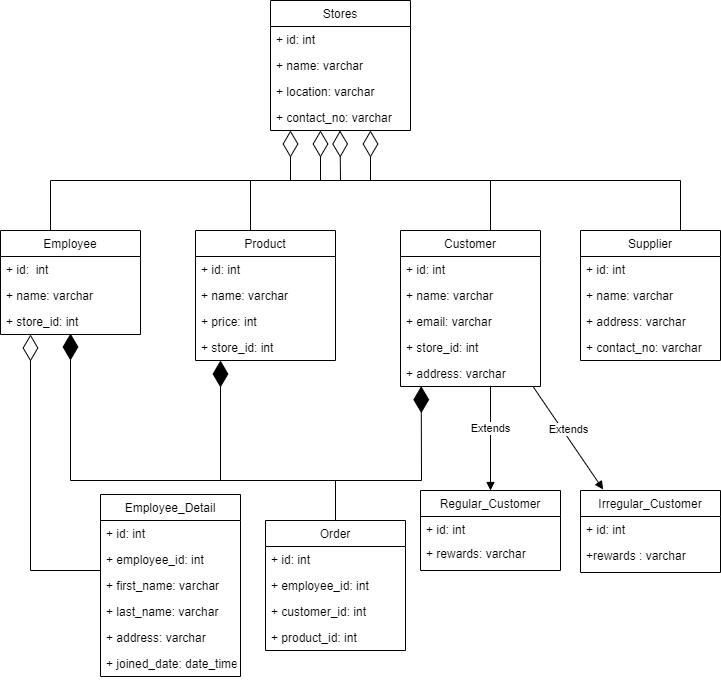

The diagram above was exported from draw.io. Its source (the exported page's mxGraphModel, read from the mxfile embedded in the PNG):
<mxGraphModel dx="782" dy="539" grid="1" gridSize="10" guides="1" tooltips="1" connect="1" arrows="1" fold="1" page="1" pageScale="1" pageWidth="850" pageHeight="1100" math="0" shadow="0">
  <root>
    <mxCell id="0" />
    <mxCell id="1" parent="0" />
    <mxCell id="ga1ZgHnIolbwL8tQN2jr-1" value="Stores" style="swimlane;fontStyle=0;childLayout=stackLayout;horizontal=1;startSize=26;fillColor=none;horizontalStack=0;resizeParent=1;resizeParentMax=0;resizeLast=0;collapsible=1;marginBottom=0;" parent="1" vertex="1">
      <mxGeometry x="360" y="40" width="140" height="130" as="geometry" />
    </mxCell>
    <mxCell id="ga1ZgHnIolbwL8tQN2jr-2" value="+ id: int" style="text;strokeColor=none;fillColor=none;align=left;verticalAlign=top;spacingLeft=4;spacingRight=4;overflow=hidden;rotatable=0;points=[[0,0.5],[1,0.5]];portConstraint=eastwest;" parent="ga1ZgHnIolbwL8tQN2jr-1" vertex="1">
      <mxGeometry y="26" width="140" height="26" as="geometry" />
    </mxCell>
    <mxCell id="ga1ZgHnIolbwL8tQN2jr-3" value="+ name: varchar" style="text;strokeColor=none;fillColor=none;align=left;verticalAlign=top;spacingLeft=4;spacingRight=4;overflow=hidden;rotatable=0;points=[[0,0.5],[1,0.5]];portConstraint=eastwest;" parent="ga1ZgHnIolbwL8tQN2jr-1" vertex="1">
      <mxGeometry y="52" width="140" height="26" as="geometry" />
    </mxCell>
    <mxCell id="ga1ZgHnIolbwL8tQN2jr-4" value="+ location: varchar&#10;" style="text;strokeColor=none;fillColor=none;align=left;verticalAlign=top;spacingLeft=4;spacingRight=4;overflow=hidden;rotatable=0;points=[[0,0.5],[1,0.5]];portConstraint=eastwest;" parent="ga1ZgHnIolbwL8tQN2jr-1" vertex="1">
      <mxGeometry y="78" width="140" height="26" as="geometry" />
    </mxCell>
    <mxCell id="ga1ZgHnIolbwL8tQN2jr-31" value="+ contact_no: varchar&#10;" style="text;strokeColor=none;fillColor=none;align=left;verticalAlign=top;spacingLeft=4;spacingRight=4;overflow=hidden;rotatable=0;points=[[0,0.5],[1,0.5]];portConstraint=eastwest;" parent="ga1ZgHnIolbwL8tQN2jr-1" vertex="1">
      <mxGeometry y="104" width="140" height="26" as="geometry" />
    </mxCell>
    <mxCell id="ga1ZgHnIolbwL8tQN2jr-5" value="" style="endArrow=diamondThin;endFill=1;endSize=24;html=1;rounded=0;fontSize=14;" parent="1" edge="1">
      <mxGeometry width="160" relative="1" as="geometry">
        <mxPoint x="310" y="520" as="sourcePoint" />
        <mxPoint x="310" y="400" as="targetPoint" />
      </mxGeometry>
    </mxCell>
    <mxCell id="ga1ZgHnIolbwL8tQN2jr-7" value="Supplier" style="swimlane;fontStyle=0;childLayout=stackLayout;horizontal=1;startSize=26;fillColor=none;horizontalStack=0;resizeParent=1;resizeParentMax=0;resizeLast=0;collapsible=1;marginBottom=0;" parent="1" vertex="1">
      <mxGeometry x="670" y="270" width="140" height="130" as="geometry" />
    </mxCell>
    <mxCell id="ga1ZgHnIolbwL8tQN2jr-8" value="+ id: int" style="text;strokeColor=none;fillColor=none;align=left;verticalAlign=top;spacingLeft=4;spacingRight=4;overflow=hidden;rotatable=0;points=[[0,0.5],[1,0.5]];portConstraint=eastwest;" parent="ga1ZgHnIolbwL8tQN2jr-7" vertex="1">
      <mxGeometry y="26" width="140" height="26" as="geometry" />
    </mxCell>
    <mxCell id="ga1ZgHnIolbwL8tQN2jr-9" value="+ name: varchar" style="text;strokeColor=none;fillColor=none;align=left;verticalAlign=top;spacingLeft=4;spacingRight=4;overflow=hidden;rotatable=0;points=[[0,0.5],[1,0.5]];portConstraint=eastwest;" parent="ga1ZgHnIolbwL8tQN2jr-7" vertex="1">
      <mxGeometry y="52" width="140" height="26" as="geometry" />
    </mxCell>
    <mxCell id="ga1ZgHnIolbwL8tQN2jr-10" value="+ address: varchar" style="text;strokeColor=none;fillColor=none;align=left;verticalAlign=top;spacingLeft=4;spacingRight=4;overflow=hidden;rotatable=0;points=[[0,0.5],[1,0.5]];portConstraint=eastwest;" parent="ga1ZgHnIolbwL8tQN2jr-7" vertex="1">
      <mxGeometry y="78" width="140" height="26" as="geometry" />
    </mxCell>
    <mxCell id="ga1ZgHnIolbwL8tQN2jr-36" value="+ contact_no: varchar" style="text;strokeColor=none;fillColor=none;align=left;verticalAlign=top;spacingLeft=4;spacingRight=4;overflow=hidden;rotatable=0;points=[[0,0.5],[1,0.5]];portConstraint=eastwest;" parent="ga1ZgHnIolbwL8tQN2jr-7" vertex="1">
      <mxGeometry y="104" width="140" height="26" as="geometry" />
    </mxCell>
    <mxCell id="ga1ZgHnIolbwL8tQN2jr-11" value="Employee_Detail" style="swimlane;fontStyle=0;childLayout=stackLayout;horizontal=1;startSize=26;fillColor=none;horizontalStack=0;resizeParent=1;resizeParentMax=0;resizeLast=0;collapsible=1;marginBottom=0;" parent="1" vertex="1">
      <mxGeometry x="190" y="534" width="140" height="182" as="geometry" />
    </mxCell>
    <mxCell id="ga1ZgHnIolbwL8tQN2jr-12" value="+ id: int" style="text;strokeColor=none;fillColor=none;align=left;verticalAlign=top;spacingLeft=4;spacingRight=4;overflow=hidden;rotatable=0;points=[[0,0.5],[1,0.5]];portConstraint=eastwest;" parent="ga1ZgHnIolbwL8tQN2jr-11" vertex="1">
      <mxGeometry y="26" width="140" height="26" as="geometry" />
    </mxCell>
    <mxCell id="ga1ZgHnIolbwL8tQN2jr-13" value="+ employee_id: int" style="text;strokeColor=none;fillColor=none;align=left;verticalAlign=top;spacingLeft=4;spacingRight=4;overflow=hidden;rotatable=0;points=[[0,0.5],[1,0.5]];portConstraint=eastwest;" parent="ga1ZgHnIolbwL8tQN2jr-11" vertex="1">
      <mxGeometry y="52" width="140" height="26" as="geometry" />
    </mxCell>
    <mxCell id="ga1ZgHnIolbwL8tQN2jr-14" value="+ first_name: varchar" style="text;strokeColor=none;fillColor=none;align=left;verticalAlign=top;spacingLeft=4;spacingRight=4;overflow=hidden;rotatable=0;points=[[0,0.5],[1,0.5]];portConstraint=eastwest;" parent="ga1ZgHnIolbwL8tQN2jr-11" vertex="1">
      <mxGeometry y="78" width="140" height="26" as="geometry" />
    </mxCell>
    <mxCell id="ga1ZgHnIolbwL8tQN2jr-41" value="+ last_name: varchar" style="text;strokeColor=none;fillColor=none;align=left;verticalAlign=top;spacingLeft=4;spacingRight=4;overflow=hidden;rotatable=0;points=[[0,0.5],[1,0.5]];portConstraint=eastwest;" parent="ga1ZgHnIolbwL8tQN2jr-11" vertex="1">
      <mxGeometry y="104" width="140" height="26" as="geometry" />
    </mxCell>
    <mxCell id="ga1ZgHnIolbwL8tQN2jr-42" value="+ address: varchar" style="text;strokeColor=none;fillColor=none;align=left;verticalAlign=top;spacingLeft=4;spacingRight=4;overflow=hidden;rotatable=0;points=[[0,0.5],[1,0.5]];portConstraint=eastwest;" parent="ga1ZgHnIolbwL8tQN2jr-11" vertex="1">
      <mxGeometry y="130" width="140" height="26" as="geometry" />
    </mxCell>
    <mxCell id="ga1ZgHnIolbwL8tQN2jr-43" value="+ joined_date: date_time" style="text;strokeColor=none;fillColor=none;align=left;verticalAlign=top;spacingLeft=4;spacingRight=4;overflow=hidden;rotatable=0;points=[[0,0.5],[1,0.5]];portConstraint=eastwest;" parent="ga1ZgHnIolbwL8tQN2jr-11" vertex="1">
      <mxGeometry y="156" width="140" height="26" as="geometry" />
    </mxCell>
    <mxCell id="ga1ZgHnIolbwL8tQN2jr-15" value="Product" style="swimlane;fontStyle=0;childLayout=stackLayout;horizontal=1;startSize=26;fillColor=none;horizontalStack=0;resizeParent=1;resizeParentMax=0;resizeLast=0;collapsible=1;marginBottom=0;" parent="1" vertex="1">
      <mxGeometry x="285" y="270" width="140" height="130" as="geometry" />
    </mxCell>
    <mxCell id="ga1ZgHnIolbwL8tQN2jr-16" value="+ id: int" style="text;strokeColor=none;fillColor=none;align=left;verticalAlign=top;spacingLeft=4;spacingRight=4;overflow=hidden;rotatable=0;points=[[0,0.5],[1,0.5]];portConstraint=eastwest;" parent="ga1ZgHnIolbwL8tQN2jr-15" vertex="1">
      <mxGeometry y="26" width="140" height="26" as="geometry" />
    </mxCell>
    <mxCell id="ga1ZgHnIolbwL8tQN2jr-17" value="+ name: varchar" style="text;strokeColor=none;fillColor=none;align=left;verticalAlign=top;spacingLeft=4;spacingRight=4;overflow=hidden;rotatable=0;points=[[0,0.5],[1,0.5]];portConstraint=eastwest;" parent="ga1ZgHnIolbwL8tQN2jr-15" vertex="1">
      <mxGeometry y="52" width="140" height="26" as="geometry" />
    </mxCell>
    <mxCell id="ga1ZgHnIolbwL8tQN2jr-18" value="+ price: int" style="text;strokeColor=none;fillColor=none;align=left;verticalAlign=top;spacingLeft=4;spacingRight=4;overflow=hidden;rotatable=0;points=[[0,0.5],[1,0.5]];portConstraint=eastwest;" parent="ga1ZgHnIolbwL8tQN2jr-15" vertex="1">
      <mxGeometry y="78" width="140" height="26" as="geometry" />
    </mxCell>
    <mxCell id="ga1ZgHnIolbwL8tQN2jr-37" value="+ store_id: int" style="text;strokeColor=none;fillColor=none;align=left;verticalAlign=top;spacingLeft=4;spacingRight=4;overflow=hidden;rotatable=0;points=[[0,0.5],[1,0.5]];portConstraint=eastwest;" parent="ga1ZgHnIolbwL8tQN2jr-15" vertex="1">
      <mxGeometry y="104" width="140" height="26" as="geometry" />
    </mxCell>
    <mxCell id="ga1ZgHnIolbwL8tQN2jr-19" value="Employee" style="swimlane;fontStyle=0;childLayout=stackLayout;horizontal=1;startSize=26;fillColor=none;horizontalStack=0;resizeParent=1;resizeParentMax=0;resizeLast=0;collapsible=1;marginBottom=0;" parent="1" vertex="1">
      <mxGeometry x="90" y="270" width="140" height="104" as="geometry" />
    </mxCell>
    <mxCell id="ga1ZgHnIolbwL8tQN2jr-20" value="+ id:  int" style="text;strokeColor=none;fillColor=none;align=left;verticalAlign=top;spacingLeft=4;spacingRight=4;overflow=hidden;rotatable=0;points=[[0,0.5],[1,0.5]];portConstraint=eastwest;" parent="ga1ZgHnIolbwL8tQN2jr-19" vertex="1">
      <mxGeometry y="26" width="140" height="26" as="geometry" />
    </mxCell>
    <mxCell id="ga1ZgHnIolbwL8tQN2jr-21" value="+ name: varchar" style="text;strokeColor=none;fillColor=none;align=left;verticalAlign=top;spacingLeft=4;spacingRight=4;overflow=hidden;rotatable=0;points=[[0,0.5],[1,0.5]];portConstraint=eastwest;" parent="ga1ZgHnIolbwL8tQN2jr-19" vertex="1">
      <mxGeometry y="52" width="140" height="26" as="geometry" />
    </mxCell>
    <mxCell id="ga1ZgHnIolbwL8tQN2jr-22" value="+ store_id: int" style="text;strokeColor=none;fillColor=none;align=left;verticalAlign=top;spacingLeft=4;spacingRight=4;overflow=hidden;rotatable=0;points=[[0,0.5],[1,0.5]];portConstraint=eastwest;" parent="ga1ZgHnIolbwL8tQN2jr-19" vertex="1">
      <mxGeometry y="78" width="140" height="26" as="geometry" />
    </mxCell>
    <mxCell id="ga1ZgHnIolbwL8tQN2jr-23" value="Customer" style="swimlane;fontStyle=0;childLayout=stackLayout;horizontal=1;startSize=26;fillColor=none;horizontalStack=0;resizeParent=1;resizeParentMax=0;resizeLast=0;collapsible=1;marginBottom=0;" parent="1" vertex="1">
      <mxGeometry x="490" y="270" width="140" height="156" as="geometry" />
    </mxCell>
    <mxCell id="ga1ZgHnIolbwL8tQN2jr-24" value="+ id: int" style="text;strokeColor=none;fillColor=none;align=left;verticalAlign=top;spacingLeft=4;spacingRight=4;overflow=hidden;rotatable=0;points=[[0,0.5],[1,0.5]];portConstraint=eastwest;" parent="ga1ZgHnIolbwL8tQN2jr-23" vertex="1">
      <mxGeometry y="26" width="140" height="26" as="geometry" />
    </mxCell>
    <mxCell id="ga1ZgHnIolbwL8tQN2jr-25" value="+ name: varchar" style="text;strokeColor=none;fillColor=none;align=left;verticalAlign=top;spacingLeft=4;spacingRight=4;overflow=hidden;rotatable=0;points=[[0,0.5],[1,0.5]];portConstraint=eastwest;" parent="ga1ZgHnIolbwL8tQN2jr-23" vertex="1">
      <mxGeometry y="52" width="140" height="26" as="geometry" />
    </mxCell>
    <mxCell id="ga1ZgHnIolbwL8tQN2jr-38" value="+ email: varchar" style="text;strokeColor=none;fillColor=none;align=left;verticalAlign=top;spacingLeft=4;spacingRight=4;overflow=hidden;rotatable=0;points=[[0,0.5],[1,0.5]];portConstraint=eastwest;" parent="ga1ZgHnIolbwL8tQN2jr-23" vertex="1">
      <mxGeometry y="78" width="140" height="26" as="geometry" />
    </mxCell>
    <mxCell id="ga1ZgHnIolbwL8tQN2jr-26" value="+ store_id: int" style="text;strokeColor=none;fillColor=none;align=left;verticalAlign=top;spacingLeft=4;spacingRight=4;overflow=hidden;rotatable=0;points=[[0,0.5],[1,0.5]];portConstraint=eastwest;" parent="ga1ZgHnIolbwL8tQN2jr-23" vertex="1">
      <mxGeometry y="104" width="140" height="26" as="geometry" />
    </mxCell>
    <mxCell id="ga1ZgHnIolbwL8tQN2jr-39" value="+ address: varchar" style="text;strokeColor=none;fillColor=none;align=left;verticalAlign=top;spacingLeft=4;spacingRight=4;overflow=hidden;rotatable=0;points=[[0,0.5],[1,0.5]];portConstraint=eastwest;" parent="ga1ZgHnIolbwL8tQN2jr-23" vertex="1">
      <mxGeometry y="130" width="140" height="26" as="geometry" />
    </mxCell>
    <mxCell id="ga1ZgHnIolbwL8tQN2jr-27" value="Order" style="swimlane;fontStyle=0;childLayout=stackLayout;horizontal=1;startSize=26;fillColor=none;horizontalStack=0;resizeParent=1;resizeParentMax=0;resizeLast=0;collapsible=1;marginBottom=0;" parent="1" vertex="1">
      <mxGeometry x="355" y="560" width="140" height="130" as="geometry" />
    </mxCell>
    <mxCell id="ga1ZgHnIolbwL8tQN2jr-28" value="+ id: int" style="text;strokeColor=none;fillColor=none;align=left;verticalAlign=top;spacingLeft=4;spacingRight=4;overflow=hidden;rotatable=0;points=[[0,0.5],[1,0.5]];portConstraint=eastwest;" parent="ga1ZgHnIolbwL8tQN2jr-27" vertex="1">
      <mxGeometry y="26" width="140" height="26" as="geometry" />
    </mxCell>
    <mxCell id="ga1ZgHnIolbwL8tQN2jr-29" value="+ employee_id: int" style="text;strokeColor=none;fillColor=none;align=left;verticalAlign=top;spacingLeft=4;spacingRight=4;overflow=hidden;rotatable=0;points=[[0,0.5],[1,0.5]];portConstraint=eastwest;" parent="ga1ZgHnIolbwL8tQN2jr-27" vertex="1">
      <mxGeometry y="52" width="140" height="26" as="geometry" />
    </mxCell>
    <mxCell id="ga1ZgHnIolbwL8tQN2jr-30" value="+ customer_id: int" style="text;strokeColor=none;fillColor=none;align=left;verticalAlign=top;spacingLeft=4;spacingRight=4;overflow=hidden;rotatable=0;points=[[0,0.5],[1,0.5]];portConstraint=eastwest;" parent="ga1ZgHnIolbwL8tQN2jr-27" vertex="1">
      <mxGeometry y="78" width="140" height="26" as="geometry" />
    </mxCell>
    <mxCell id="ga1ZgHnIolbwL8tQN2jr-40" value="+ product_id: int" style="text;strokeColor=none;fillColor=none;align=left;verticalAlign=top;spacingLeft=4;spacingRight=4;overflow=hidden;rotatable=0;points=[[0,0.5],[1,0.5]];portConstraint=eastwest;" parent="ga1ZgHnIolbwL8tQN2jr-27" vertex="1">
      <mxGeometry y="104" width="140" height="26" as="geometry" />
    </mxCell>
    <mxCell id="ga1ZgHnIolbwL8tQN2jr-44" value="" style="endArrow=none;html=1;" parent="1" edge="1">
      <mxGeometry width="50" height="50" relative="1" as="geometry">
        <mxPoint x="140" y="220" as="sourcePoint" />
        <mxPoint x="770" y="220" as="targetPoint" />
      </mxGeometry>
    </mxCell>
    <mxCell id="ga1ZgHnIolbwL8tQN2jr-49" value="" style="endArrow=diamondThin;endFill=0;endSize=24;html=1;rounded=0;fontSize=14;entryX=0.5;entryY=1;entryDx=0;entryDy=0;" parent="1" edge="1">
      <mxGeometry width="160" relative="1" as="geometry">
        <mxPoint x="380" y="220" as="sourcePoint" />
        <mxPoint x="380" y="170" as="targetPoint" />
      </mxGeometry>
    </mxCell>
    <mxCell id="ga1ZgHnIolbwL8tQN2jr-50" value="" style="endArrow=diamondThin;endFill=0;endSize=24;html=1;rounded=0;fontSize=14;entryX=0.5;entryY=1;entryDx=0;entryDy=0;" parent="1" edge="1">
      <mxGeometry width="160" relative="1" as="geometry">
        <mxPoint x="410" y="220" as="sourcePoint" />
        <mxPoint x="410" y="170" as="targetPoint" />
      </mxGeometry>
    </mxCell>
    <mxCell id="ga1ZgHnIolbwL8tQN2jr-51" value="" style="endArrow=diamondThin;endFill=0;endSize=24;html=1;rounded=0;fontSize=14;entryX=0.5;entryY=1;entryDx=0;entryDy=0;" parent="1" edge="1">
      <mxGeometry width="160" relative="1" as="geometry">
        <mxPoint x="430" y="220" as="sourcePoint" />
        <mxPoint x="429.5" y="170" as="targetPoint" />
      </mxGeometry>
    </mxCell>
    <mxCell id="ga1ZgHnIolbwL8tQN2jr-52" value="" style="endArrow=diamondThin;endFill=0;endSize=24;html=1;rounded=0;fontSize=14;entryX=0.5;entryY=1;entryDx=0;entryDy=0;" parent="1" edge="1">
      <mxGeometry width="160" relative="1" as="geometry">
        <mxPoint x="460" y="220" as="sourcePoint" />
        <mxPoint x="460" y="170" as="targetPoint" />
      </mxGeometry>
    </mxCell>
    <mxCell id="ga1ZgHnIolbwL8tQN2jr-54" value="" style="endArrow=none;html=1;" parent="1" edge="1">
      <mxGeometry width="50" height="50" relative="1" as="geometry">
        <mxPoint x="140" y="270" as="sourcePoint" />
        <mxPoint x="140" y="220" as="targetPoint" />
      </mxGeometry>
    </mxCell>
    <mxCell id="ga1ZgHnIolbwL8tQN2jr-55" value="" style="endArrow=none;html=1;" parent="1" edge="1">
      <mxGeometry width="50" height="50" relative="1" as="geometry">
        <mxPoint x="770" y="270" as="sourcePoint" />
        <mxPoint x="770" y="220" as="targetPoint" />
      </mxGeometry>
    </mxCell>
    <mxCell id="ga1ZgHnIolbwL8tQN2jr-56" value="" style="endArrow=none;html=1;" parent="1" edge="1">
      <mxGeometry width="50" height="50" relative="1" as="geometry">
        <mxPoint x="580" y="270" as="sourcePoint" />
        <mxPoint x="580" y="220" as="targetPoint" />
      </mxGeometry>
    </mxCell>
    <mxCell id="ga1ZgHnIolbwL8tQN2jr-57" value="" style="endArrow=none;html=1;" parent="1" edge="1">
      <mxGeometry width="50" height="50" relative="1" as="geometry">
        <mxPoint x="340" y="270" as="sourcePoint" />
        <mxPoint x="340" y="220" as="targetPoint" />
      </mxGeometry>
    </mxCell>
    <mxCell id="ga1ZgHnIolbwL8tQN2jr-58" value="" style="endArrow=diamondThin;endFill=1;endSize=24;html=1;rounded=0;fontSize=14;entryX=0.148;entryY=1.103;entryDx=0;entryDy=0;entryPerimeter=0;" parent="1" edge="1">
      <mxGeometry width="160" relative="1" as="geometry">
        <mxPoint x="511" y="520" as="sourcePoint" />
        <mxPoint x="510.72" y="425.678" as="targetPoint" />
      </mxGeometry>
    </mxCell>
    <mxCell id="ga1ZgHnIolbwL8tQN2jr-59" value="" style="endArrow=none;html=1;" parent="1" edge="1">
      <mxGeometry width="50" height="50" relative="1" as="geometry">
        <mxPoint x="309" y="520" as="sourcePoint" />
        <mxPoint x="511" y="520" as="targetPoint" />
      </mxGeometry>
    </mxCell>
    <mxCell id="ga1ZgHnIolbwL8tQN2jr-60" value="" style="endArrow=diamondThin;endFill=1;endSize=24;html=1;rounded=0;fontSize=14;" parent="1" edge="1">
      <mxGeometry width="160" relative="1" as="geometry">
        <mxPoint x="310" y="520" as="sourcePoint" />
        <mxPoint x="160" y="373" as="targetPoint" />
        <Array as="points">
          <mxPoint x="160" y="520" />
        </Array>
      </mxGeometry>
    </mxCell>
    <mxCell id="ga1ZgHnIolbwL8tQN2jr-80" value="" style="endArrow=none;html=1;" parent="1" edge="1">
      <mxGeometry width="50" height="50" relative="1" as="geometry">
        <mxPoint x="120" y="610" as="sourcePoint" />
        <mxPoint x="190" y="610" as="targetPoint" />
      </mxGeometry>
    </mxCell>
    <mxCell id="ga1ZgHnIolbwL8tQN2jr-81" value="" style="endArrow=none;html=1;exitX=0.5;exitY=0;exitDx=0;exitDy=0;" parent="1" edge="1" source="ga1ZgHnIolbwL8tQN2jr-27">
      <mxGeometry width="50" height="50" relative="1" as="geometry">
        <mxPoint x="519.5" y="550" as="sourcePoint" />
        <mxPoint x="425" y="520" as="targetPoint" />
      </mxGeometry>
    </mxCell>
    <mxCell id="ga1ZgHnIolbwL8tQN2jr-79" value="" style="endArrow=diamondThin;endFill=0;endSize=24;html=1;rounded=0;fontSize=14;" parent="1" edge="1">
      <mxGeometry width="160" relative="1" as="geometry">
        <mxPoint x="120" y="610" as="sourcePoint" />
        <mxPoint x="120" y="374" as="targetPoint" />
      </mxGeometry>
    </mxCell>
    <mxCell id="PsucPrTxm7JlGm1U7R4Z-10" value="Regular_Customer" style="swimlane;fontStyle=0;childLayout=stackLayout;horizontal=1;startSize=26;fillColor=none;horizontalStack=0;resizeParent=1;resizeParentMax=0;resizeLast=0;collapsible=1;marginBottom=0;" vertex="1" parent="1">
      <mxGeometry x="510" y="530" width="140" height="80" as="geometry" />
    </mxCell>
    <mxCell id="PsucPrTxm7JlGm1U7R4Z-11" value="+ id: int" style="text;strokeColor=none;fillColor=none;align=left;verticalAlign=top;spacingLeft=4;spacingRight=4;overflow=hidden;rotatable=0;points=[[0,0.5],[1,0.5]];portConstraint=eastwest;" vertex="1" parent="PsucPrTxm7JlGm1U7R4Z-10">
      <mxGeometry y="26" width="140" height="24" as="geometry" />
    </mxCell>
    <mxCell id="PsucPrTxm7JlGm1U7R4Z-26" value="+ rewards: varchar" style="text;strokeColor=none;fillColor=none;align=left;verticalAlign=top;spacingLeft=4;spacingRight=4;overflow=hidden;rotatable=0;points=[[0,0.5],[1,0.5]];portConstraint=eastwest;" vertex="1" parent="PsucPrTxm7JlGm1U7R4Z-10">
      <mxGeometry y="50" width="140" height="30" as="geometry" />
    </mxCell>
    <mxCell id="PsucPrTxm7JlGm1U7R4Z-16" value="Irregular_Customer" style="swimlane;fontStyle=0;childLayout=stackLayout;horizontal=1;startSize=26;fillColor=none;horizontalStack=0;resizeParent=1;resizeParentMax=0;resizeLast=0;collapsible=1;marginBottom=0;" vertex="1" parent="1">
      <mxGeometry x="670" y="530" width="140" height="82" as="geometry" />
    </mxCell>
    <mxCell id="PsucPrTxm7JlGm1U7R4Z-17" value="+ id: int" style="text;strokeColor=none;fillColor=none;align=left;verticalAlign=top;spacingLeft=4;spacingRight=4;overflow=hidden;rotatable=0;points=[[0,0.5],[1,0.5]];portConstraint=eastwest;" vertex="1" parent="PsucPrTxm7JlGm1U7R4Z-16">
      <mxGeometry y="26" width="140" height="26" as="geometry" />
    </mxCell>
    <mxCell id="PsucPrTxm7JlGm1U7R4Z-21" value="+rewards : varchar&#10;" style="text;strokeColor=none;fillColor=none;align=left;verticalAlign=top;spacingLeft=4;spacingRight=4;overflow=hidden;rotatable=0;points=[[0,0.5],[1,0.5]];portConstraint=eastwest;" vertex="1" parent="PsucPrTxm7JlGm1U7R4Z-16">
      <mxGeometry y="52" width="140" height="30" as="geometry" />
    </mxCell>
    <mxCell id="PsucPrTxm7JlGm1U7R4Z-24" value="Extends" style="html=1;verticalAlign=bottom;endArrow=block;rounded=0;entryX=0.5;entryY=0;entryDx=0;entryDy=0;exitX=0.643;exitY=1.128;exitDx=0;exitDy=0;exitPerimeter=0;" edge="1" parent="1" target="PsucPrTxm7JlGm1U7R4Z-10">
      <mxGeometry width="80" relative="1" as="geometry">
        <mxPoint x="580.02" y="425.328" as="sourcePoint" />
        <mxPoint x="580" y="526" as="targetPoint" />
      </mxGeometry>
    </mxCell>
    <mxCell id="PsucPrTxm7JlGm1U7R4Z-25" value="Extends" style="html=1;verticalAlign=bottom;endArrow=block;rounded=0;entryX=0.162;entryY=-0.012;entryDx=0;entryDy=0;entryPerimeter=0;exitX=0.948;exitY=1.205;exitDx=0;exitDy=0;exitPerimeter=0;" edge="1" parent="1" target="PsucPrTxm7JlGm1U7R4Z-16">
      <mxGeometry width="80" relative="1" as="geometry">
        <mxPoint x="622.72" y="426.33000000000004" as="sourcePoint" />
        <mxPoint x="689.3199999999999" y="523.72" as="targetPoint" />
      </mxGeometry>
    </mxCell>
  </root>
</mxGraphModel>